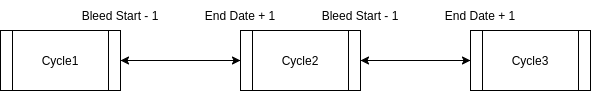

The diagram above was exported from draw.io. Its source (the exported page's mxGraphModel, read from the mxfile embedded in the PNG):
<mxGraphModel dx="2062" dy="1031" grid="1" gridSize="10" guides="1" tooltips="1" connect="1" arrows="1" fold="1" page="1" pageScale="1" pageWidth="850" pageHeight="1100" math="0" shadow="0">
  <root>
    <mxCell id="0" />
    <mxCell id="1" parent="0" />
    <mxCell id="JJuKDyLvRDBXKOvtcRjn-4" style="edgeStyle=orthogonalEdgeStyle;rounded=0;orthogonalLoop=1;jettySize=auto;html=1;exitX=1;exitY=0.5;exitDx=0;exitDy=0;entryX=0;entryY=0.5;entryDx=0;entryDy=0;" edge="1" parent="1" source="JJuKDyLvRDBXKOvtcRjn-1" target="JJuKDyLvRDBXKOvtcRjn-2">
      <mxGeometry relative="1" as="geometry" />
    </mxCell>
    <mxCell id="JJuKDyLvRDBXKOvtcRjn-1" value="Cycle1" style="shape=process;whiteSpace=wrap;html=1;backgroundOutline=1;" vertex="1" parent="1">
      <mxGeometry x="140" y="380" width="120" height="60" as="geometry" />
    </mxCell>
    <mxCell id="JJuKDyLvRDBXKOvtcRjn-6" style="edgeStyle=orthogonalEdgeStyle;rounded=0;orthogonalLoop=1;jettySize=auto;html=1;exitX=0;exitY=0.5;exitDx=0;exitDy=0;entryX=1;entryY=0.5;entryDx=0;entryDy=0;" edge="1" parent="1" source="JJuKDyLvRDBXKOvtcRjn-2" target="JJuKDyLvRDBXKOvtcRjn-1">
      <mxGeometry relative="1" as="geometry" />
    </mxCell>
    <mxCell id="JJuKDyLvRDBXKOvtcRjn-7" style="edgeStyle=orthogonalEdgeStyle;rounded=0;orthogonalLoop=1;jettySize=auto;html=1;exitX=1;exitY=0.5;exitDx=0;exitDy=0;entryX=0;entryY=0.5;entryDx=0;entryDy=0;" edge="1" parent="1" source="JJuKDyLvRDBXKOvtcRjn-2" target="JJuKDyLvRDBXKOvtcRjn-3">
      <mxGeometry relative="1" as="geometry" />
    </mxCell>
    <mxCell id="JJuKDyLvRDBXKOvtcRjn-2" value="Cycle2" style="shape=process;whiteSpace=wrap;html=1;backgroundOutline=1;" vertex="1" parent="1">
      <mxGeometry x="380" y="380" width="120" height="60" as="geometry" />
    </mxCell>
    <mxCell id="JJuKDyLvRDBXKOvtcRjn-8" style="edgeStyle=orthogonalEdgeStyle;rounded=0;orthogonalLoop=1;jettySize=auto;html=1;exitX=0;exitY=0.5;exitDx=0;exitDy=0;entryX=1;entryY=0.5;entryDx=0;entryDy=0;" edge="1" parent="1" source="JJuKDyLvRDBXKOvtcRjn-3" target="JJuKDyLvRDBXKOvtcRjn-2">
      <mxGeometry relative="1" as="geometry" />
    </mxCell>
    <mxCell id="JJuKDyLvRDBXKOvtcRjn-3" value="Cycle3" style="shape=process;whiteSpace=wrap;html=1;backgroundOutline=1;" vertex="1" parent="1">
      <mxGeometry x="610" y="380" width="120" height="60" as="geometry" />
    </mxCell>
    <mxCell id="JJuKDyLvRDBXKOvtcRjn-9" value="Bleed Start&amp;nbsp;- 1" style="text;html=1;strokeColor=none;fillColor=none;align=center;verticalAlign=middle;whiteSpace=wrap;rounded=0;" vertex="1" parent="1">
      <mxGeometry x="460" y="350" width="80" height="30" as="geometry" />
    </mxCell>
    <mxCell id="JJuKDyLvRDBXKOvtcRjn-10" value="End Date + 1" style="text;html=1;strokeColor=none;fillColor=none;align=center;verticalAlign=middle;whiteSpace=wrap;rounded=0;" vertex="1" parent="1">
      <mxGeometry x="580" y="355" width="80" height="20" as="geometry" />
    </mxCell>
    <mxCell id="JJuKDyLvRDBXKOvtcRjn-11" value="Bleed Start&amp;nbsp;- 1" style="text;html=1;strokeColor=none;fillColor=none;align=center;verticalAlign=middle;whiteSpace=wrap;rounded=0;" vertex="1" parent="1">
      <mxGeometry x="220" y="350" width="80" height="30" as="geometry" />
    </mxCell>
    <mxCell id="JJuKDyLvRDBXKOvtcRjn-12" value="End Date + 1" style="text;html=1;strokeColor=none;fillColor=none;align=center;verticalAlign=middle;whiteSpace=wrap;rounded=0;" vertex="1" parent="1">
      <mxGeometry x="335" y="355" width="90" height="20" as="geometry" />
    </mxCell>
  </root>
</mxGraphModel>